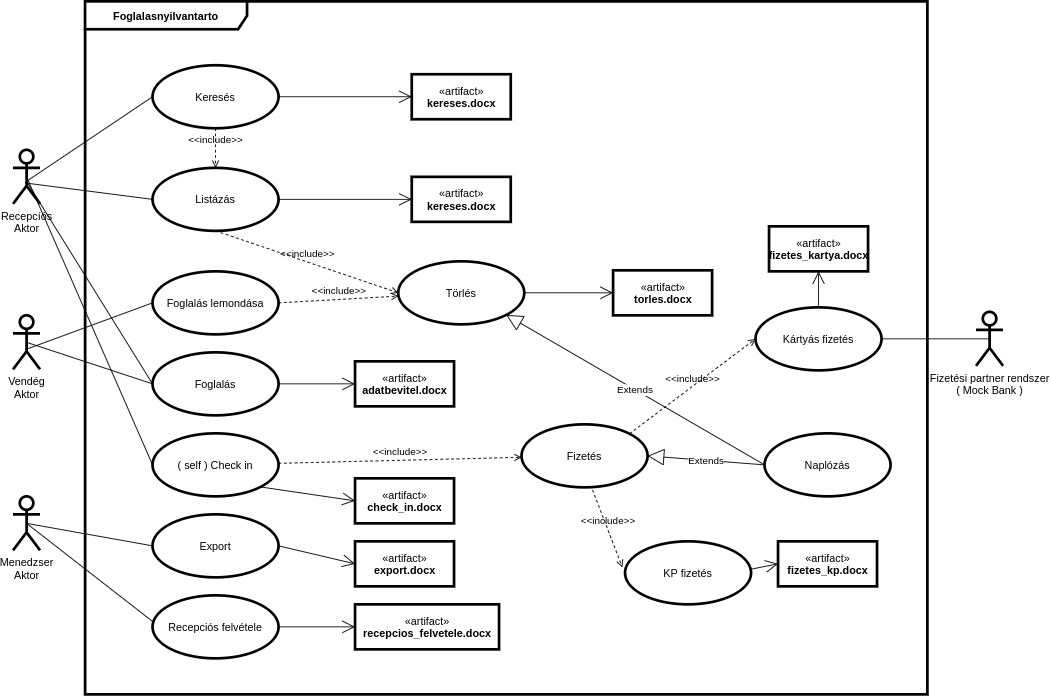

The diagram above was exported from draw.io. Its source (the exported page's mxGraphModel, read from the mxfile embedded in the PNG):
<mxGraphModel dx="1600" dy="911" grid="1" gridSize="10" guides="1" tooltips="1" connect="1" arrows="1" fold="1" page="1" pageScale="1" pageWidth="827" pageHeight="1169" math="0" shadow="0">
  <root>
    <mxCell id="0" />
    <mxCell id="1" parent="0" />
    <mxCell id="hGFfiBSmEcfv6KSuovLX-206" value="&lt;span style=&quot;font-weight: 700&quot;&gt;Foglalasnyilvantarto&lt;/span&gt;" style="shape=umlFrame;whiteSpace=wrap;html=1;strokeWidth=3;width=180;height=31;" vertex="1" parent="1">
      <mxGeometry x="120" y="130" width="936" height="770" as="geometry" />
    </mxCell>
    <mxCell id="hGFfiBSmEcfv6KSuovLX-2" value="Menedzser&lt;br&gt;Aktor" style="shape=umlActor;verticalLabelPosition=bottom;verticalAlign=top;html=1;strokeWidth=3;" vertex="1" parent="1">
      <mxGeometry x="40" y="680" width="30" height="60" as="geometry" />
    </mxCell>
    <mxCell id="hGFfiBSmEcfv6KSuovLX-3" value="Recepcíós&lt;br&gt;Aktor" style="shape=umlActor;verticalLabelPosition=bottom;verticalAlign=top;html=1;strokeWidth=3;" vertex="1" parent="1">
      <mxGeometry x="40" y="295" width="30" height="60" as="geometry" />
    </mxCell>
    <mxCell id="hGFfiBSmEcfv6KSuovLX-32" value="" style="endArrow=none;html=1;entryX=0;entryY=0.5;entryDx=0;entryDy=0;exitX=0.509;exitY=0.58;exitDx=0;exitDy=0;exitPerimeter=0;" edge="1" parent="1" source="hGFfiBSmEcfv6KSuovLX-3" target="hGFfiBSmEcfv6KSuovLX-7">
      <mxGeometry width="50" height="50" relative="1" as="geometry">
        <mxPoint x="65" y="130" as="sourcePoint" />
        <mxPoint x="219.57142857142753" y="378.522727272727" as="targetPoint" />
        <Array as="points" />
      </mxGeometry>
    </mxCell>
    <mxCell id="hGFfiBSmEcfv6KSuovLX-33" value="" style="endArrow=none;html=1;entryX=0;entryY=0.5;entryDx=0;entryDy=0;" edge="1" parent="1" target="hGFfiBSmEcfv6KSuovLX-10">
      <mxGeometry width="50" height="50" relative="1" as="geometry">
        <mxPoint x="55" y="330" as="sourcePoint" />
        <mxPoint x="205.0014285714285" y="257.9309090909089" as="targetPoint" />
        <Array as="points" />
      </mxGeometry>
    </mxCell>
    <mxCell id="hGFfiBSmEcfv6KSuovLX-34" value="" style="endArrow=none;html=1;entryX=0;entryY=0.5;entryDx=0;entryDy=0;exitX=0.463;exitY=0.614;exitDx=0;exitDy=0;exitPerimeter=0;" edge="1" parent="1" source="hGFfiBSmEcfv6KSuovLX-3" target="hGFfiBSmEcfv6KSuovLX-8">
      <mxGeometry width="50" height="50" relative="1" as="geometry">
        <mxPoint x="65" y="340" as="sourcePoint" />
        <mxPoint x="205.0014285714285" y="137.15909090909088" as="targetPoint" />
        <Array as="points" />
      </mxGeometry>
    </mxCell>
    <mxCell id="hGFfiBSmEcfv6KSuovLX-36" value="Vendég&lt;br&gt;Aktor" style="shape=umlActor;verticalLabelPosition=bottom;verticalAlign=top;html=1;strokeWidth=3;" vertex="1" parent="1">
      <mxGeometry x="40" y="478.86" width="30" height="60" as="geometry" />
    </mxCell>
    <mxCell id="hGFfiBSmEcfv6KSuovLX-37" value="" style="endArrow=none;html=1;exitX=0.5;exitY=0.5;exitDx=0;exitDy=0;exitPerimeter=0;entryX=0;entryY=0.5;entryDx=0;entryDy=0;" edge="1" parent="1" source="hGFfiBSmEcfv6KSuovLX-36" target="hGFfiBSmEcfv6KSuovLX-10">
      <mxGeometry width="50" height="50" relative="1" as="geometry">
        <mxPoint x="125" y="430" as="sourcePoint" />
        <mxPoint x="175" y="380" as="targetPoint" />
      </mxGeometry>
    </mxCell>
    <mxCell id="hGFfiBSmEcfv6KSuovLX-41" value="" style="endArrow=none;html=1;entryX=0;entryY=0.5;entryDx=0;entryDy=0;exitX=0.467;exitY=0.633;exitDx=0;exitDy=0;exitPerimeter=0;" edge="1" parent="1" source="hGFfiBSmEcfv6KSuovLX-36" target="hGFfiBSmEcfv6KSuovLX-38">
      <mxGeometry width="50" height="50" relative="1" as="geometry">
        <mxPoint x="55" y="480" as="sourcePoint" />
        <mxPoint x="105" y="430" as="targetPoint" />
      </mxGeometry>
    </mxCell>
    <mxCell id="hGFfiBSmEcfv6KSuovLX-45" value="Fizetési partner rendszer&lt;br&gt;( Mock Bank )" style="shape=umlActor;verticalLabelPosition=bottom;verticalAlign=top;html=1;strokeWidth=3;" vertex="1" parent="1">
      <mxGeometry x="1110" y="475" width="30" height="60" as="geometry" />
    </mxCell>
    <mxCell id="hGFfiBSmEcfv6KSuovLX-99" value="" style="endArrow=none;html=1;entryX=0.5;entryY=0.5;entryDx=0;entryDy=0;entryPerimeter=0;exitX=1;exitY=0.5;exitDx=0;exitDy=0;" edge="1" parent="1" source="hGFfiBSmEcfv6KSuovLX-152" target="hGFfiBSmEcfv6KSuovLX-45">
      <mxGeometry width="50" height="50" relative="1" as="geometry">
        <mxPoint x="795" y="420" as="sourcePoint" />
        <mxPoint x="845" y="370" as="targetPoint" />
      </mxGeometry>
    </mxCell>
    <mxCell id="hGFfiBSmEcfv6KSuovLX-159" value="" style="endArrow=none;html=1;exitX=0.5;exitY=0.5;exitDx=0;exitDy=0;exitPerimeter=0;entryX=0;entryY=0.5;entryDx=0;entryDy=0;" edge="1" parent="1" source="hGFfiBSmEcfv6KSuovLX-2" target="hGFfiBSmEcfv6KSuovLX-155">
      <mxGeometry width="50" height="50" relative="1" as="geometry">
        <mxPoint x="600" y="570" as="sourcePoint" />
        <mxPoint x="650" y="520" as="targetPoint" />
      </mxGeometry>
    </mxCell>
    <mxCell id="hGFfiBSmEcfv6KSuovLX-7" value="Keresés" style="ellipse;whiteSpace=wrap;html=1;strokeWidth=3;" vertex="1" parent="1">
      <mxGeometry x="195.00142857142856" y="200.9990909090909" width="140" height="70" as="geometry" />
    </mxCell>
    <mxCell id="hGFfiBSmEcfv6KSuovLX-8" value="Listázás" style="ellipse;whiteSpace=wrap;html=1;strokeWidth=3;" vertex="1" parent="1">
      <mxGeometry x="195.00142857142856" y="315.0009090909091" width="140" height="70" as="geometry" />
    </mxCell>
    <mxCell id="hGFfiBSmEcfv6KSuovLX-9" value="Törlés" style="ellipse;whiteSpace=wrap;html=1;strokeWidth=3;" vertex="1" parent="1">
      <mxGeometry x="468" y="418.86181818181814" width="140" height="70" as="geometry" />
    </mxCell>
    <mxCell id="hGFfiBSmEcfv6KSuovLX-10" value="Foglalás" style="ellipse;whiteSpace=wrap;html=1;strokeWidth=3;" vertex="1" parent="1">
      <mxGeometry x="195.00142857142856" y="519.9972727272727" width="140" height="70" as="geometry" />
    </mxCell>
    <mxCell id="hGFfiBSmEcfv6KSuovLX-11" value="«artifact»&lt;br&gt;&lt;b&gt;kereses.docx&lt;/b&gt;" style="html=1;strokeWidth=3;" vertex="1" parent="1">
      <mxGeometry x="483" y="210.99818181818182" width="110" height="50" as="geometry" />
    </mxCell>
    <mxCell id="hGFfiBSmEcfv6KSuovLX-12" value="" style="endArrow=open;endFill=1;endSize=12;html=1;entryX=0;entryY=0.5;entryDx=0;entryDy=0;exitX=1;exitY=0.5;exitDx=0;exitDy=0;" edge="1" parent="1" source="hGFfiBSmEcfv6KSuovLX-7" target="hGFfiBSmEcfv6KSuovLX-11">
      <mxGeometry x="135" y="40" width="160" as="geometry">
        <mxPoint x="383.57142857142856" y="126.59590909090906" as="sourcePoint" />
        <mxPoint x="582.4285714285714" y="126.59590909090906" as="targetPoint" />
      </mxGeometry>
    </mxCell>
    <mxCell id="hGFfiBSmEcfv6KSuovLX-13" value="«artifact»&lt;br&gt;&lt;b&gt;adatbevitel.docx&lt;/b&gt;" style="html=1;strokeWidth=3;" vertex="1" parent="1">
      <mxGeometry x="420" y="530" width="110" height="50" as="geometry" />
    </mxCell>
    <mxCell id="hGFfiBSmEcfv6KSuovLX-16" value="" style="endArrow=open;endFill=1;endSize=12;html=1;entryX=0;entryY=0.5;entryDx=0;entryDy=0;exitX=1;exitY=0.5;exitDx=0;exitDy=0;" edge="1" parent="1" source="hGFfiBSmEcfv6KSuovLX-10" target="hGFfiBSmEcfv6KSuovLX-13">
      <mxGeometry x="135" y="40" width="160" as="geometry">
        <mxPoint x="383.57142857142856" y="126.59590909090915" as="sourcePoint" />
        <mxPoint x="483" y="127.1590909090909" as="targetPoint" />
      </mxGeometry>
    </mxCell>
    <mxCell id="hGFfiBSmEcfv6KSuovLX-17" value="«artifact»&lt;br&gt;&lt;b&gt;kereses.docx&lt;/b&gt;" style="html=1;strokeWidth=3;" vertex="1" parent="1">
      <mxGeometry x="483" y="325" width="110" height="50" as="geometry" />
    </mxCell>
    <mxCell id="hGFfiBSmEcfv6KSuovLX-18" value="" style="endArrow=open;endFill=1;endSize=12;html=1;exitX=1;exitY=0.5;exitDx=0;exitDy=0;" edge="1" parent="1" source="hGFfiBSmEcfv6KSuovLX-8" target="hGFfiBSmEcfv6KSuovLX-17">
      <mxGeometry x="135" y="40" width="160" as="geometry">
        <mxPoint x="383.5714285714249" y="367.9595454545455" as="sourcePoint" />
        <mxPoint x="483" y="367.9595454545455" as="targetPoint" />
      </mxGeometry>
    </mxCell>
    <mxCell id="hGFfiBSmEcfv6KSuovLX-19" value="«artifact»&lt;br&gt;&lt;b&gt;torles.docx&lt;/b&gt;" style="html=1;strokeWidth=3;aspect=fixed;" vertex="1" parent="1">
      <mxGeometry x="706.7142857142858" y="428.8636363636363" width="110" height="50" as="geometry" />
    </mxCell>
    <mxCell id="hGFfiBSmEcfv6KSuovLX-20" value="" style="endArrow=open;endFill=1;endSize=12;html=1;exitX=1;exitY=0.5;exitDx=0;exitDy=0;entryX=0;entryY=0.5;entryDx=0;entryDy=0;" edge="1" parent="1" source="hGFfiBSmEcfv6KSuovLX-9" target="hGFfiBSmEcfv6KSuovLX-19">
      <mxGeometry x="135" y="40" width="160" as="geometry">
        <mxPoint x="656.9999999999964" y="528.8686363636363" as="sourcePoint" />
        <mxPoint x="756.4285714285714" y="529.2023737373738" as="targetPoint" />
      </mxGeometry>
    </mxCell>
    <mxCell id="hGFfiBSmEcfv6KSuovLX-23" value="&amp;lt;&amp;lt;include&amp;gt;&amp;gt;" style="edgeStyle=none;html=1;endArrow=open;verticalAlign=bottom;dashed=1;labelBackgroundColor=none;entryX=0;entryY=0.5;entryDx=0;entryDy=0;exitX=0.5;exitY=1;exitDx=0;exitDy=0;" edge="1" parent="1" source="hGFfiBSmEcfv6KSuovLX-8" target="hGFfiBSmEcfv6KSuovLX-9">
      <mxGeometry x="135" y="40" width="160" as="geometry">
        <mxPoint x="285" y="455.68000000000006" as="sourcePoint" />
        <mxPoint x="445" y="455.68000000000006" as="targetPoint" />
      </mxGeometry>
    </mxCell>
    <mxCell id="hGFfiBSmEcfv6KSuovLX-38" value="Foglalás lemondása" style="ellipse;whiteSpace=wrap;html=1;strokeWidth=3;" vertex="1" parent="1">
      <mxGeometry x="195" y="430" width="140" height="70" as="geometry" />
    </mxCell>
    <mxCell id="hGFfiBSmEcfv6KSuovLX-42" value="&amp;lt;&amp;lt;include&amp;gt;&amp;gt;" style="edgeStyle=none;html=1;endArrow=open;verticalAlign=bottom;dashed=1;labelBackgroundColor=none;exitX=1;exitY=0.5;exitDx=0;exitDy=0;" edge="1" parent="1" source="hGFfiBSmEcfv6KSuovLX-38" target="hGFfiBSmEcfv6KSuovLX-9">
      <mxGeometry x="135" y="40" width="160" as="geometry">
        <mxPoint x="365.00142857142845" y="518.980909090909" as="sourcePoint" />
        <mxPoint x="568.4299999999946" y="630.0036363636362" as="targetPoint" />
      </mxGeometry>
    </mxCell>
    <mxCell id="hGFfiBSmEcfv6KSuovLX-43" value="Fizetés" style="ellipse;whiteSpace=wrap;html=1;strokeWidth=3;" vertex="1" parent="1">
      <mxGeometry x="605" y="600" width="140" height="70" as="geometry" />
    </mxCell>
    <mxCell id="hGFfiBSmEcfv6KSuovLX-48" value="( self ) Check in" style="ellipse;whiteSpace=wrap;html=1;strokeWidth=3;" vertex="1" parent="1">
      <mxGeometry x="195" y="610" width="140" height="70" as="geometry" />
    </mxCell>
    <mxCell id="hGFfiBSmEcfv6KSuovLX-49" value="&amp;lt;&amp;lt;include&amp;gt;&amp;gt;" style="edgeStyle=none;html=1;endArrow=open;verticalAlign=bottom;dashed=1;labelBackgroundColor=none;" edge="1" parent="1" source="hGFfiBSmEcfv6KSuovLX-48" target="hGFfiBSmEcfv6KSuovLX-43">
      <mxGeometry x="135" y="40" width="160" as="geometry">
        <mxPoint x="463.12" y="615.8199999999999" as="sourcePoint" />
        <mxPoint x="592.9959073529145" y="600.0002341907564" as="targetPoint" />
      </mxGeometry>
    </mxCell>
    <mxCell id="hGFfiBSmEcfv6KSuovLX-96" value="Naplózás" style="ellipse;whiteSpace=wrap;html=1;strokeWidth=3;" vertex="1" parent="1">
      <mxGeometry x="875" y="610" width="140" height="70" as="geometry" />
    </mxCell>
    <mxCell id="hGFfiBSmEcfv6KSuovLX-97" value="Extends" style="endArrow=block;endSize=16;endFill=0;html=1;exitX=0;exitY=0.5;exitDx=0;exitDy=0;entryX=1;entryY=0.5;entryDx=0;entryDy=0;" edge="1" parent="1" source="hGFfiBSmEcfv6KSuovLX-96" target="hGFfiBSmEcfv6KSuovLX-43">
      <mxGeometry x="135" y="40" width="160" as="geometry">
        <mxPoint x="765" y="620" as="sourcePoint" />
        <mxPoint x="925" y="620" as="targetPoint" />
      </mxGeometry>
    </mxCell>
    <mxCell id="hGFfiBSmEcfv6KSuovLX-98" value="Extends" style="endArrow=block;endSize=16;endFill=0;html=1;exitX=0;exitY=0.5;exitDx=0;exitDy=0;entryX=1;entryY=1;entryDx=0;entryDy=0;" edge="1" parent="1" source="hGFfiBSmEcfv6KSuovLX-96" target="hGFfiBSmEcfv6KSuovLX-9">
      <mxGeometry x="135" y="40" width="160" as="geometry">
        <mxPoint x="715.5" y="479.54999999999995" as="sourcePoint" />
        <mxPoint x="610.5" y="529.55" as="targetPoint" />
      </mxGeometry>
    </mxCell>
    <mxCell id="hGFfiBSmEcfv6KSuovLX-152" value="Kártyás fizetés" style="ellipse;whiteSpace=wrap;html=1;strokeWidth=3;" vertex="1" parent="1">
      <mxGeometry x="865" y="470" width="140" height="70" as="geometry" />
    </mxCell>
    <mxCell id="hGFfiBSmEcfv6KSuovLX-153" value="&amp;lt;&amp;lt;include&amp;gt;&amp;gt;" style="edgeStyle=none;html=1;endArrow=open;verticalAlign=bottom;dashed=1;labelBackgroundColor=none;entryX=0;entryY=0.5;entryDx=0;entryDy=0;exitX=1;exitY=0;exitDx=0;exitDy=0;" edge="1" parent="1" source="hGFfiBSmEcfv6KSuovLX-43" target="hGFfiBSmEcfv6KSuovLX-152">
      <mxGeometry x="135" y="40" width="160" as="geometry">
        <mxPoint x="505.00266372144904" y="525.6778165930364" as="sourcePoint" />
        <mxPoint x="755.1818635566405" y="532.1374836809396" as="targetPoint" />
      </mxGeometry>
    </mxCell>
    <mxCell id="hGFfiBSmEcfv6KSuovLX-154" value="&amp;lt;&amp;lt;include&amp;gt;&amp;gt;" style="edgeStyle=none;html=1;endArrow=open;verticalAlign=bottom;dashed=1;labelBackgroundColor=none;entryX=0.5;entryY=0;entryDx=0;entryDy=0;exitX=0.5;exitY=1;exitDx=0;exitDy=0;" edge="1" parent="1" source="hGFfiBSmEcfv6KSuovLX-7" target="hGFfiBSmEcfv6KSuovLX-8">
      <mxGeometry x="135" y="40" width="160" as="geometry">
        <mxPoint x="255.00142857142845" y="271.000909090909" as="sourcePoint" />
        <mxPoint x="458.43" y="370.091818181818" as="targetPoint" />
      </mxGeometry>
    </mxCell>
    <mxCell id="hGFfiBSmEcfv6KSuovLX-155" value="Export" style="ellipse;whiteSpace=wrap;html=1;strokeWidth=3;" vertex="1" parent="1">
      <mxGeometry x="195" y="700" width="140" height="70" as="geometry" />
    </mxCell>
    <mxCell id="hGFfiBSmEcfv6KSuovLX-188" value="«artifact»&lt;br&gt;&lt;b&gt;export.docx&lt;/b&gt;" style="html=1;strokeWidth=3;" vertex="1" parent="1">
      <mxGeometry x="420" y="730" width="110" height="50" as="geometry" />
    </mxCell>
    <mxCell id="hGFfiBSmEcfv6KSuovLX-189" value="" style="endArrow=open;endFill=1;endSize=12;html=1;exitX=1;exitY=0.5;exitDx=0;exitDy=0;entryX=0;entryY=0.5;entryDx=0;entryDy=0;" edge="1" parent="1" source="hGFfiBSmEcfv6KSuovLX-155" target="hGFfiBSmEcfv6KSuovLX-188">
      <mxGeometry x="135" y="40" width="160" as="geometry">
        <mxPoint x="355.0014285714285" y="690.9409090909091" as="sourcePoint" />
        <mxPoint x="503" y="680.0043143160754" as="targetPoint" />
      </mxGeometry>
    </mxCell>
    <mxCell id="hGFfiBSmEcfv6KSuovLX-190" value="Recepciós felvétele" style="ellipse;whiteSpace=wrap;html=1;strokeWidth=3;" vertex="1" parent="1">
      <mxGeometry x="195" y="790" width="140" height="70" as="geometry" />
    </mxCell>
    <mxCell id="hGFfiBSmEcfv6KSuovLX-191" value="«artifact»&lt;br&gt;&lt;b&gt;recepcios_felvetele.docx&lt;/b&gt;" style="html=1;strokeWidth=3;" vertex="1" parent="1">
      <mxGeometry x="420" y="800" width="160" height="50" as="geometry" />
    </mxCell>
    <mxCell id="hGFfiBSmEcfv6KSuovLX-192" value="" style="endArrow=open;endFill=1;endSize=12;html=1;exitX=1;exitY=0.5;exitDx=0;exitDy=0;entryX=0;entryY=0.5;entryDx=0;entryDy=0;" edge="1" parent="1" source="hGFfiBSmEcfv6KSuovLX-190" target="hGFfiBSmEcfv6KSuovLX-191">
      <mxGeometry x="135" y="120" width="160" as="geometry">
        <mxPoint x="355.0014285714285" y="770.9409090909091" as="sourcePoint" />
        <mxPoint x="503" y="760.0043143160754" as="targetPoint" />
      </mxGeometry>
    </mxCell>
    <mxCell id="hGFfiBSmEcfv6KSuovLX-194" value="" style="endArrow=none;html=1;exitX=0.5;exitY=0.5;exitDx=0;exitDy=0;exitPerimeter=0;entryX=0;entryY=0.414;entryDx=0;entryDy=0;entryPerimeter=0;" edge="1" parent="1" source="hGFfiBSmEcfv6KSuovLX-2" target="hGFfiBSmEcfv6KSuovLX-190">
      <mxGeometry width="50" height="50" relative="1" as="geometry">
        <mxPoint x="65" y="720" as="sourcePoint" />
        <mxPoint x="225" y="745" as="targetPoint" />
      </mxGeometry>
    </mxCell>
    <mxCell id="hGFfiBSmEcfv6KSuovLX-195" value="" style="endArrow=none;html=1;entryX=0;entryY=0.5;entryDx=0;entryDy=0;exitX=0.5;exitY=0.5;exitDx=0;exitDy=0;exitPerimeter=0;" edge="1" parent="1" source="hGFfiBSmEcfv6KSuovLX-3" target="hGFfiBSmEcfv6KSuovLX-48">
      <mxGeometry width="50" height="50" relative="1" as="geometry">
        <mxPoint x="610" y="530" as="sourcePoint" />
        <mxPoint x="660" y="480" as="targetPoint" />
      </mxGeometry>
    </mxCell>
    <mxCell id="hGFfiBSmEcfv6KSuovLX-197" value="«artifact»&lt;br&gt;&lt;b&gt;check_in.docx&lt;br&gt;&lt;/b&gt;" style="html=1;strokeWidth=3;" vertex="1" parent="1">
      <mxGeometry x="420" y="660" width="110" height="50" as="geometry" />
    </mxCell>
    <mxCell id="hGFfiBSmEcfv6KSuovLX-198" value="" style="endArrow=open;endFill=1;endSize=12;html=1;exitX=1;exitY=1;exitDx=0;exitDy=0;entryX=0;entryY=0.5;entryDx=0;entryDy=0;" edge="1" parent="1" source="hGFfiBSmEcfv6KSuovLX-48" target="hGFfiBSmEcfv6KSuovLX-197">
      <mxGeometry x="110" y="-30.5" width="160" as="geometry">
        <mxPoint x="330" y="664.5" as="sourcePoint" />
        <mxPoint x="395" y="664.5" as="targetPoint" />
      </mxGeometry>
    </mxCell>
    <mxCell id="hGFfiBSmEcfv6KSuovLX-200" value="KP fizetés" style="ellipse;whiteSpace=wrap;html=1;strokeWidth=3;" vertex="1" parent="1">
      <mxGeometry x="720" y="730" width="140" height="70" as="geometry" />
    </mxCell>
    <mxCell id="hGFfiBSmEcfv6KSuovLX-201" value="&amp;lt;&amp;lt;include&amp;gt;&amp;gt;" style="edgeStyle=none;html=1;endArrow=open;verticalAlign=bottom;dashed=1;labelBackgroundColor=none;entryX=-0.021;entryY=0.414;entryDx=0;entryDy=0;exitX=0.564;exitY=1.043;exitDx=0;exitDy=0;entryPerimeter=0;exitPerimeter=0;" edge="1" parent="1" source="hGFfiBSmEcfv6KSuovLX-43" target="hGFfiBSmEcfv6KSuovLX-200">
      <mxGeometry x="-10" y="235" width="160" as="geometry">
        <mxPoint x="579.4974746830585" y="805.2512626584708" as="sourcePoint" />
        <mxPoint x="720" y="700" as="targetPoint" />
      </mxGeometry>
    </mxCell>
    <mxCell id="hGFfiBSmEcfv6KSuovLX-202" value="«artifact»&lt;br&gt;&lt;b&gt;fizetes_kp.docx&lt;/b&gt;" style="html=1;strokeWidth=3;aspect=fixed;" vertex="1" parent="1">
      <mxGeometry x="890.0042857142857" y="730.0036363636364" width="110" height="50" as="geometry" />
    </mxCell>
    <mxCell id="hGFfiBSmEcfv6KSuovLX-203" value="«artifact»&lt;br&gt;&lt;b&gt;fizetes_kartya.docx&lt;/b&gt;" style="html=1;strokeWidth=3;aspect=fixed;" vertex="1" parent="1">
      <mxGeometry x="880" y="380" width="110" height="50" as="geometry" />
    </mxCell>
    <mxCell id="hGFfiBSmEcfv6KSuovLX-204" value="" style="endArrow=open;endFill=1;endSize=12;html=1;exitX=0.5;exitY=0;exitDx=0;exitDy=0;entryX=0.5;entryY=1;entryDx=0;entryDy=0;" edge="1" parent="1" source="hGFfiBSmEcfv6KSuovLX-152" target="hGFfiBSmEcfv6KSuovLX-203">
      <mxGeometry x="328.72" y="6.140000000000001" width="160" as="geometry">
        <mxPoint x="816.72" y="456.821818181818" as="sourcePoint" />
        <mxPoint x="895" y="360" as="targetPoint" />
      </mxGeometry>
    </mxCell>
    <mxCell id="hGFfiBSmEcfv6KSuovLX-205" value="" style="endArrow=open;endFill=1;endSize=12;html=1;exitX=1;exitY=0.5;exitDx=0;exitDy=0;entryX=0;entryY=0.5;entryDx=0;entryDy=0;" edge="1" parent="1" target="hGFfiBSmEcfv6KSuovLX-202">
      <mxGeometry x="372" y="310.22999999999996" width="160" as="geometry">
        <mxPoint x="860.0000000000002" y="760.9118181818178" as="sourcePoint" />
        <mxPoint x="923.28" y="729.0899999999999" as="targetPoint" />
      </mxGeometry>
    </mxCell>
  </root>
</mxGraphModel>